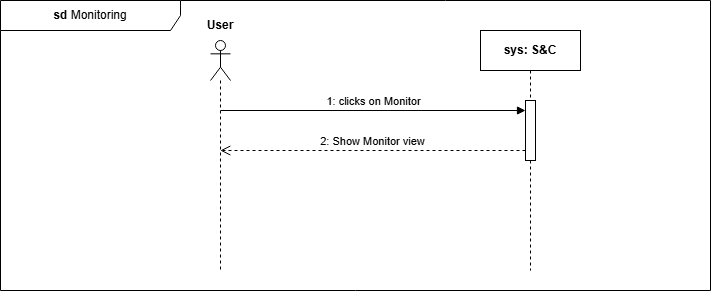

The diagram above was exported from draw.io. Its source (the exported page's mxGraphModel, read from the mxfile embedded in the PNG):
<mxGraphModel dx="1120" dy="426" grid="1" gridSize="10" guides="1" tooltips="1" connect="1" arrows="1" fold="1" page="1" pageScale="1" pageWidth="1169" pageHeight="827" math="0" shadow="0">
  <root>
    <mxCell id="YagL-lUfbsH14nhQaVjK-0" />
    <mxCell id="YagL-lUfbsH14nhQaVjK-1" parent="YagL-lUfbsH14nhQaVjK-0" />
    <mxCell id="YagL-lUfbsH14nhQaVjK-2" value="&lt;b&gt;sd&lt;/b&gt; Monitoring" style="shape=umlFrame;whiteSpace=wrap;html=1;pointerEvents=0;width=180;height=30;" parent="YagL-lUfbsH14nhQaVjK-1" vertex="1">
      <mxGeometry x="100" y="70" width="710" height="290" as="geometry" />
    </mxCell>
    <mxCell id="YagL-lUfbsH14nhQaVjK-3" value="" style="shape=umlLifeline;perimeter=lifelinePerimeter;whiteSpace=wrap;html=1;container=1;dropTarget=0;collapsible=0;recursiveResize=0;outlineConnect=0;portConstraint=eastwest;newEdgeStyle={&quot;curved&quot;:0,&quot;rounded&quot;:0};participant=umlActor;" parent="YagL-lUfbsH14nhQaVjK-1" vertex="1">
      <mxGeometry x="310" y="110" width="20" height="230" as="geometry" />
    </mxCell>
    <mxCell id="YagL-lUfbsH14nhQaVjK-4" value="&lt;b&gt;User&lt;/b&gt;" style="text;html=1;align=center;verticalAlign=middle;whiteSpace=wrap;rounded=0;" parent="YagL-lUfbsH14nhQaVjK-1" vertex="1">
      <mxGeometry x="290" y="80" width="60" height="30" as="geometry" />
    </mxCell>
    <mxCell id="YagL-lUfbsH14nhQaVjK-5" value="&lt;b&gt;sys: S&amp;amp;C&lt;/b&gt;" style="shape=umlLifeline;perimeter=lifelinePerimeter;whiteSpace=wrap;html=1;container=1;dropTarget=0;collapsible=0;recursiveResize=0;outlineConnect=0;portConstraint=eastwest;newEdgeStyle={&quot;curved&quot;:0,&quot;rounded&quot;:0};" parent="YagL-lUfbsH14nhQaVjK-1" vertex="1">
      <mxGeometry x="580" y="100" width="100" height="240" as="geometry" />
    </mxCell>
    <mxCell id="gk9Dv5g-2cuBCJfILOEl-0" value="" style="html=1;points=[[0,0,0,0,5],[0,1,0,0,-5],[1,0,0,0,5],[1,1,0,0,-5]];perimeter=orthogonalPerimeter;outlineConnect=0;targetShapes=umlLifeline;portConstraint=eastwest;newEdgeStyle={&quot;curved&quot;:0,&quot;rounded&quot;:0};" parent="YagL-lUfbsH14nhQaVjK-5" vertex="1">
      <mxGeometry x="45" y="70" width="10" height="60" as="geometry" />
    </mxCell>
    <mxCell id="YagL-lUfbsH14nhQaVjK-6" value="1: clicks on Monitor" style="html=1;verticalAlign=bottom;endArrow=block;curved=0;rounded=0;" parent="YagL-lUfbsH14nhQaVjK-1" target="gk9Dv5g-2cuBCJfILOEl-0" edge="1">
      <mxGeometry width="80" relative="1" as="geometry">
        <mxPoint x="320" y="180" as="sourcePoint" />
        <mxPoint x="620" y="180" as="targetPoint" />
      </mxGeometry>
    </mxCell>
    <mxCell id="YagL-lUfbsH14nhQaVjK-7" value="2: Show Monitor view" style="html=1;verticalAlign=bottom;endArrow=open;dashed=1;endSize=8;curved=0;rounded=0;" parent="YagL-lUfbsH14nhQaVjK-1" source="gk9Dv5g-2cuBCJfILOEl-0" edge="1">
      <mxGeometry relative="1" as="geometry">
        <mxPoint x="610" y="220" as="sourcePoint" />
        <mxPoint x="319.81034482758605" y="220" as="targetPoint" />
      </mxGeometry>
    </mxCell>
  </root>
</mxGraphModel>